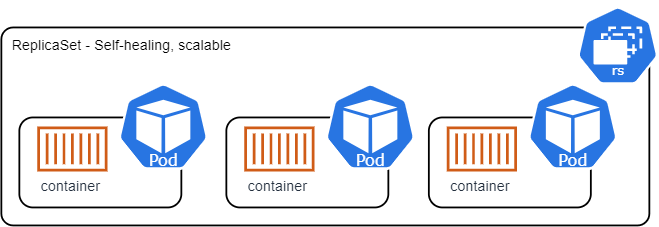

The diagram above was exported from draw.io. Its source (the exported page's mxGraphModel, read from the mxfile embedded in the PNG):
<mxGraphModel dx="976" dy="647" grid="1" gridSize="10" guides="1" tooltips="1" connect="1" arrows="1" fold="1" page="1" pageScale="1" pageWidth="850" pageHeight="1100" math="0" shadow="0">
  <root>
    <mxCell id="XPg_yvY00G6aFAC0pHzR-0" />
    <mxCell id="XPg_yvY00G6aFAC0pHzR-1" parent="XPg_yvY00G6aFAC0pHzR-0" />
    <mxCell id="A07mwQI7-yMp2NxuhanB-0" value="ReplicaSet - Self-healing, scalable" style="rounded=1;whiteSpace=wrap;html=1;strokeWidth=2;fontSize=16;labelPosition=center;verticalLabelPosition=middle;align=left;verticalAlign=top;spacingTop=3;spacingLeft=10;arcSize=6;" vertex="1" parent="XPg_yvY00G6aFAC0pHzR-1">
      <mxGeometry x="80" y="360" width="720" height="220" as="geometry" />
    </mxCell>
    <mxCell id="FA8PGV3eDD_UsEjMqvzv-12" value="" style="rounded=1;whiteSpace=wrap;html=1;strokeWidth=2;fontSize=16;fontColor=#666666;" vertex="1" parent="XPg_yvY00G6aFAC0pHzR-1">
      <mxGeometry x="100" y="460" width="180" height="100" as="geometry" />
    </mxCell>
    <mxCell id="FA8PGV3eDD_UsEjMqvzv-13" value="Pod" style="html=1;dashed=0;whitespace=wrap;fillColor=#2875E2;strokeColor=#ffffff;points=[[0.005,0.63,0],[0.1,0.2,0],[0.9,0.2,0],[0.5,0,0],[0.995,0.63,0],[0.72,0.99,0],[0.5,1,0],[0.28,0.99,0]];shape=mxgraph.kubernetes.icon;prIcon=pod;verticalAlign=bottom;spacing=2;spacingTop=1;spacingBottom=0;labelPosition=center;verticalLabelPosition=middle;align=center;fontFamily=Verdana;fontSize=18;fontColor=#FFFFFF;" vertex="1" parent="XPg_yvY00G6aFAC0pHzR-1">
      <mxGeometry x="210" y="420" width="100" height="100" as="geometry" />
    </mxCell>
    <mxCell id="FA8PGV3eDD_UsEjMqvzv-14" value="container&amp;nbsp;" style="outlineConnect=0;fontColor=#232F3E;gradientColor=none;fillColor=#D05C17;strokeColor=none;dashed=0;verticalLabelPosition=bottom;verticalAlign=top;align=center;html=1;fontSize=16;fontStyle=0;aspect=fixed;pointerEvents=1;shape=mxgraph.aws4.container_1;" vertex="1" parent="XPg_yvY00G6aFAC0pHzR-1">
      <mxGeometry x="120" y="470" width="78" height="50" as="geometry" />
    </mxCell>
    <mxCell id="FA8PGV3eDD_UsEjMqvzv-15" value="" style="rounded=1;whiteSpace=wrap;html=1;strokeWidth=2;fontSize=16;fontColor=#666666;" vertex="1" parent="XPg_yvY00G6aFAC0pHzR-1">
      <mxGeometry x="330" y="460" width="180" height="100" as="geometry" />
    </mxCell>
    <mxCell id="FA8PGV3eDD_UsEjMqvzv-16" value="Pod" style="html=1;dashed=0;whitespace=wrap;fillColor=#2875E2;strokeColor=#ffffff;points=[[0.005,0.63,0],[0.1,0.2,0],[0.9,0.2,0],[0.5,0,0],[0.995,0.63,0],[0.72,0.99,0],[0.5,1,0],[0.28,0.99,0]];shape=mxgraph.kubernetes.icon;prIcon=pod;verticalAlign=bottom;spacing=2;spacingTop=1;spacingBottom=0;labelPosition=center;verticalLabelPosition=middle;align=center;fontFamily=Verdana;fontSize=18;fontColor=#FFFFFF;" vertex="1" parent="XPg_yvY00G6aFAC0pHzR-1">
      <mxGeometry x="440" y="420" width="100" height="100" as="geometry" />
    </mxCell>
    <mxCell id="FA8PGV3eDD_UsEjMqvzv-17" value="container&amp;nbsp;" style="outlineConnect=0;fontColor=#232F3E;gradientColor=none;fillColor=#D05C17;strokeColor=none;dashed=0;verticalLabelPosition=bottom;verticalAlign=top;align=center;html=1;fontSize=16;fontStyle=0;aspect=fixed;pointerEvents=1;shape=mxgraph.aws4.container_1;" vertex="1" parent="XPg_yvY00G6aFAC0pHzR-1">
      <mxGeometry x="350" y="470" width="78" height="50" as="geometry" />
    </mxCell>
    <mxCell id="FA8PGV3eDD_UsEjMqvzv-18" value="" style="rounded=1;whiteSpace=wrap;html=1;strokeWidth=2;fontSize=16;fontColor=#666666;" vertex="1" parent="XPg_yvY00G6aFAC0pHzR-1">
      <mxGeometry x="555" y="460" width="180" height="100" as="geometry" />
    </mxCell>
    <mxCell id="FA8PGV3eDD_UsEjMqvzv-19" value="Pod" style="html=1;dashed=0;whitespace=wrap;fillColor=#2875E2;strokeColor=#ffffff;points=[[0.005,0.63,0],[0.1,0.2,0],[0.9,0.2,0],[0.5,0,0],[0.995,0.63,0],[0.72,0.99,0],[0.5,1,0],[0.28,0.99,0]];shape=mxgraph.kubernetes.icon;prIcon=pod;verticalAlign=bottom;spacing=2;spacingTop=1;spacingBottom=0;labelPosition=center;verticalLabelPosition=middle;align=center;fontFamily=Verdana;fontSize=18;fontColor=#FFFFFF;" vertex="1" parent="XPg_yvY00G6aFAC0pHzR-1">
      <mxGeometry x="665" y="420" width="100" height="100" as="geometry" />
    </mxCell>
    <mxCell id="FA8PGV3eDD_UsEjMqvzv-20" value="container&amp;nbsp;" style="outlineConnect=0;fontColor=#232F3E;gradientColor=none;fillColor=#D05C17;strokeColor=none;dashed=0;verticalLabelPosition=bottom;verticalAlign=top;align=center;html=1;fontSize=16;fontStyle=0;aspect=fixed;pointerEvents=1;shape=mxgraph.aws4.container_1;" vertex="1" parent="XPg_yvY00G6aFAC0pHzR-1">
      <mxGeometry x="575" y="470" width="78" height="50" as="geometry" />
    </mxCell>
    <mxCell id="fj5V2E53aWY6SzsckvP3-0" value="rs" style="html=1;dashed=0;whitespace=wrap;fillColor=#2875E2;strokeColor=#ffffff;points=[[0.005,0.63,0],[0.1,0.2,0],[0.9,0.2,0],[0.5,0,0],[0.995,0.63,0],[0.72,0.99,0],[0.5,1,0],[0.28,0.99,0]];shape=mxgraph.kubernetes.icon;prIcon=rs;verticalAlign=bottom;labelPosition=center;verticalLabelPosition=middle;align=center;spacingTop=0;fontFamily=Verdana;spacingBottom=12;fontSize=14;fontColor=#FFFFFF;" vertex="1" parent="XPg_yvY00G6aFAC0pHzR-1">
      <mxGeometry x="720" y="330" width="90" height="100" as="geometry" />
    </mxCell>
  </root>
</mxGraphModel>